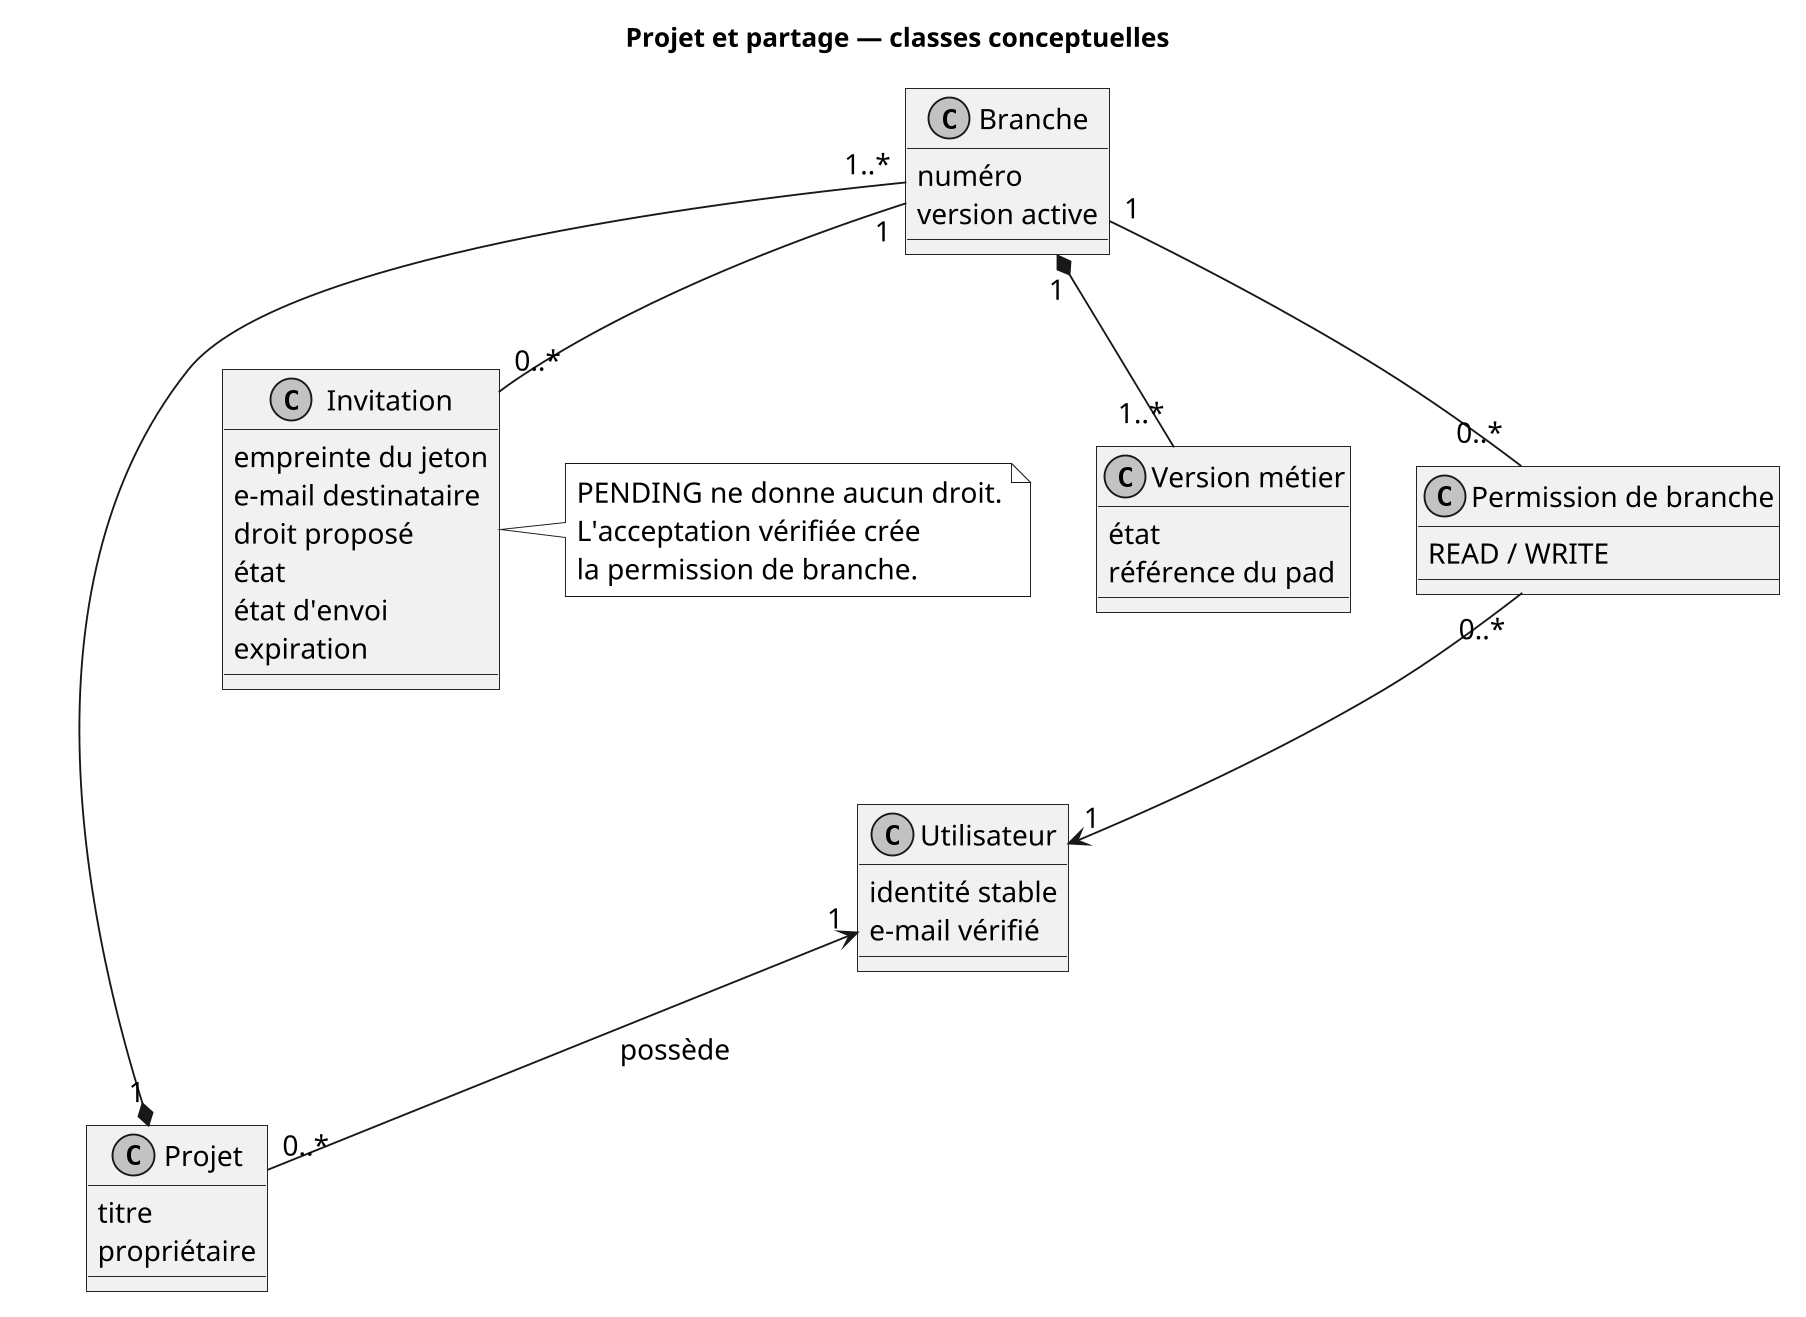

The diagram above was rendered by PlantUML. Its source (embedded in the PNG):
@startuml
!include style.puml
title Projet et partage — classes conceptuelles
class "Utilisateur" as User {
  identité stable
  e-mail vérifié
}
class "Projet" as Project {
  titre
  propriétaire
}
class "Branche" as Branch {
  numéro
  version active
}
class "Version métier" as Version {
  état
  référence du pad
}
class "Permission de branche" as Permission {
  READ / WRITE
}
class "Invitation" as Invite {
  empreinte du jeton
  e-mail destinataire
  droit proposé
  état
  état d'envoi
  expiration
}
User "1" <-- "0..*" Project : possède
Project "1" *-- "1..*" Branch
Branch "1" *-- "1..*" Version
Branch "1" -- "0..*" Permission
Permission "0..*" --> "1" User
Branch "1" -- "0..*" Invite
note right of Invite
PENDING ne donne aucun droit.
L'acceptation vérifiée crée
la permission de branche.
end note
@enduml